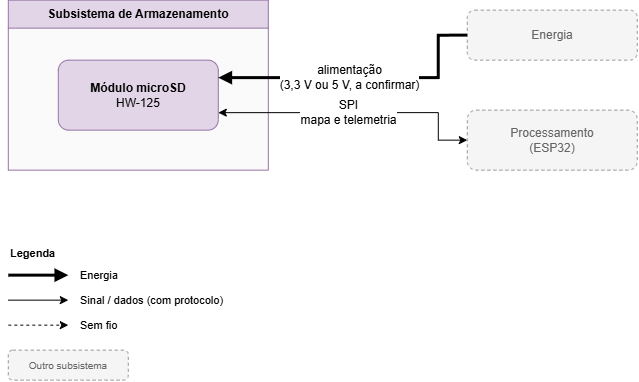

The diagram above was exported from draw.io. Its source (the exported page's mxGraphModel, read from the mxfile embedded in the PNG):
<mxGraphModel dx="624" dy="836" grid="1" gridSize="10" guides="1" tooltips="1" connect="1" arrows="1" fold="1" page="1" pageScale="1" pageWidth="1169" pageHeight="827" math="0" shadow="0">
  <root>
    <mxCell id="0" />
    <mxCell id="1" parent="0" />
    <mxCell id="arm-1" parent="1" style="swimlane;whiteSpace=wrap;html=1;startSize=28;fillColor=#e1d5e7;strokeColor=#9673a6;swimlaneFillColor=#FAFAFA;fontStyle=1;collapsible=0;" value="Subsistema de Armazenamento" vertex="1">
      <mxGeometry height="170" width="260" x="40" y="40" as="geometry" />
    </mxCell>
    <mxCell id="arm-2" parent="arm-1" style="rounded=1;whiteSpace=wrap;html=1;fillColor=#e1d5e7;strokeColor=#9673a6;" value="&lt;b&gt;Módulo microSD&lt;/b&gt;&lt;br&gt;HW-125" vertex="1">
      <mxGeometry height="70" width="160" x="50" y="60" as="geometry" />
    </mxCell>
    <mxCell id="arm-3" parent="1" style="rounded=1;whiteSpace=wrap;html=1;fillColor=#f5f5f5;strokeColor=#999999;dashed=1;fontColor=#666666;" value="Energia" vertex="1">
      <mxGeometry height="50" width="170" x="499" y="50" as="geometry" />
    </mxCell>
    <mxCell id="arm-4" parent="1" style="rounded=1;whiteSpace=wrap;html=1;fillColor=#f5f5f5;strokeColor=#999999;dashed=1;fontColor=#666666;" value="Processamento&lt;br&gt;(ESP32)" vertex="1">
      <mxGeometry height="60" width="170" x="499" y="150" as="geometry" />
    </mxCell>
    <mxCell id="arm-5" edge="1" parent="1" source="arm-3" style="edgeStyle=orthogonalEdgeStyle;rounded=0;orthogonalLoop=1;jettySize=auto;html=1;labelBackgroundColor=#FFFFFF;fontSize=10;strokeWidth=3;endArrow=block;endFill=1;exitX=0;exitY=0.5;exitDx=0;exitDy=0;entryX=1;entryY=0.25;entryDx=0;entryDy=0;" target="arm-2" value="&lt;font style=&quot;font-size: 12px;&quot;&gt;alimentação&lt;br&gt;(3,3 V ou 5 V, a confirmar)&lt;/font&gt;">
      <mxGeometry relative="1" x="0.1081" as="geometry">
        <mxPoint x="1" as="offset" />
        <Array as="points">
          <mxPoint x="470.04" y="75" />
          <mxPoint x="470.04" y="117.52" />
        </Array>
      </mxGeometry>
    </mxCell>
    <mxCell id="arm-6" edge="1" parent="1" source="arm-4" style="edgeStyle=orthogonalEdgeStyle;rounded=0;orthogonalLoop=1;jettySize=auto;html=1;labelBackgroundColor=#FFFFFF;fontSize=10;strokeWidth=1;endArrow=classic;endFill=1;startArrow=classic;startFill=1;exitX=0;exitY=0.5;exitDx=0;exitDy=0;entryX=1;entryY=0.75;entryDx=0;entryDy=0;" target="arm-2" value="&lt;font style=&quot;font-size: 12px;&quot;&gt;SPI&lt;br&gt;mapa e telemetria&lt;/font&gt;">
      <mxGeometry relative="1" x="0.0597" as="geometry">
        <mxPoint x="1" as="offset" />
        <Array as="points">
          <mxPoint x="470.04" y="180" />
          <mxPoint x="470.04" y="152.52" />
        </Array>
      </mxGeometry>
    </mxCell>
    <mxCell id="arm-7" parent="1" style="text;html=1;align=left;verticalAlign=top;whiteSpace=wrap;fontSize=11;" value="&lt;b&gt;Legenda&lt;/b&gt;" vertex="1">
      <mxGeometry height="20" width="200" x="40" y="280" as="geometry" />
    </mxCell>
    <mxCell id="arm-8" edge="1" parent="1" style="edgeStyle=orthogonalEdgeStyle;rounded=0;orthogonalLoop=1;jettySize=auto;html=1;labelBackgroundColor=#FFFFFF;fontSize=10;strokeWidth=3;endArrow=block;endFill=1;" value="">
      <mxGeometry relative="1" as="geometry">
        <mxPoint x="40" y="315" as="sourcePoint" />
        <mxPoint x="100" y="315" as="targetPoint" />
      </mxGeometry>
    </mxCell>
    <mxCell id="arm-9" parent="1" style="text;html=1;align=left;verticalAlign=top;whiteSpace=wrap;fontSize=11;verticalAlign=middle;" value="Energia" vertex="1">
      <mxGeometry height="20" width="200" x="110" y="305" as="geometry" />
    </mxCell>
    <mxCell id="arm-10" edge="1" parent="1" style="edgeStyle=orthogonalEdgeStyle;rounded=0;orthogonalLoop=1;jettySize=auto;html=1;labelBackgroundColor=#FFFFFF;fontSize=10;strokeWidth=1;endArrow=classic;endFill=1;" value="">
      <mxGeometry relative="1" as="geometry">
        <mxPoint x="40" y="340" as="sourcePoint" />
        <mxPoint x="100" y="340" as="targetPoint" />
      </mxGeometry>
    </mxCell>
    <mxCell id="arm-11" parent="1" style="text;html=1;align=left;verticalAlign=top;whiteSpace=wrap;fontSize=11;verticalAlign=middle;" value="Sinal / dados (com protocolo)" vertex="1">
      <mxGeometry height="20" width="200" x="110" y="330" as="geometry" />
    </mxCell>
    <mxCell id="arm-12" edge="1" parent="1" style="edgeStyle=orthogonalEdgeStyle;rounded=0;orthogonalLoop=1;jettySize=auto;html=1;labelBackgroundColor=#FFFFFF;fontSize=10;strokeWidth=1;endArrow=classic;endFill=1;dashed=1;" value="">
      <mxGeometry relative="1" as="geometry">
        <mxPoint x="40" y="365" as="sourcePoint" />
        <mxPoint x="100" y="365" as="targetPoint" />
      </mxGeometry>
    </mxCell>
    <mxCell id="arm-13" parent="1" style="text;html=1;align=left;verticalAlign=top;whiteSpace=wrap;fontSize=11;verticalAlign=middle;" value="Sem fio" vertex="1">
      <mxGeometry height="20" width="200" x="110" y="355" as="geometry" />
    </mxCell>
    <mxCell id="arm-14" parent="1" style="rounded=1;whiteSpace=wrap;html=1;fillColor=#f5f5f5;strokeColor=#999999;dashed=1;fontColor=#666666;fontSize=10;" value="Outro subsistema" vertex="1">
      <mxGeometry height="30" width="120" x="40" y="390" as="geometry" />
    </mxCell>
  </root>
</mxGraphModel>